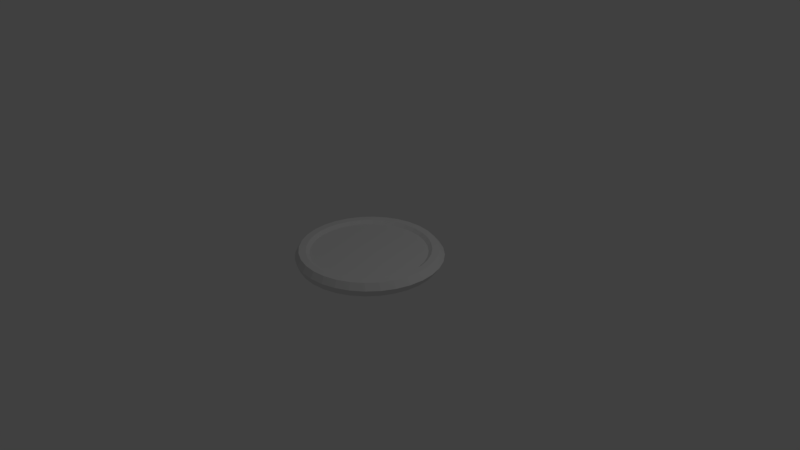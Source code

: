 # Source: PutterBlend.blend  (saved by Blender 2.78.0; exported with 4.5.12 LTS)
import bpy
from mathutils import Matrix  # noqa: F401  (used for matrix-valued properties, if any)

bpy.ops.wm.read_factory_settings(use_empty=True)
scene = bpy.context.scene
scene.name = 'Scene'

# ---- collections
col_collection_1 = bpy.data.collections.new('Collection 1'); scene.collection.children.link(col_collection_1)

# ---- world
world_world = bpy.data.worlds.new('World'); scene.world = world_world
world_world.color = (0.05088, 0.05088, 0.05088)
world_world.use_sun_shadow = False
world_world.sun_shadow_jitter_overblur = 0.0
world_world.cycles.sampling_method = 'MANUAL'

# ---- cameras
cam_camera = bpy.data.cameras.new('Camera')
cam_camera.clip_end = 100.0
cam_camera.lens = 35.0
cam_camera.sensor_width = 32.0
cam_camera.sensor_height = 18.0
cam_camera.ortho_scale = 7.314
cam_camera.dof.focus_distance = 0.0
cam_camera.dof.aperture_fstop = 128.0

# ---- lights
light_lamp = bpy.data.lights.new('Lamp', 'POINT')
light_lamp.transmission_factor = 0.0
light_lamp.cutoff_distance = 30.0
light_lamp.energy = 100.0
light_lamp.shadow_buffer_clip_start = 1.001
light_lamp.shadow_soft_size = 0.1
light_lamp.shadow_maximum_resolution = 0.006
light_lamp.use_absolute_resolution = True

# ---- meshes
me_cylinder = bpy.data.meshes.new('Cylinder')
me_cylinder.from_pydata([(-0.0002239, 0.9069, -0.08674), (1.288e-07, 0.7633, 0.04969), (0.1768, 0.8893, -0.08667), (0.1489, 0.7487, 0.04969), (0.3469, 0.8376, -0.08665), (0.2921, 0.7052, 0.04969), (0.5038, 0.7538, -0.08666), (0.4241, 0.6347, 0.04969), (0.6414, 0.6411, -0.08672), (0.5398, 0.5398, 0.04969), (0.7544, 0.5037, -0.08681), (0.6347, 0.4241, 0.04969), (0.8386, 0.3469, -0.08694), (0.7052, 0.2921, 0.04969), (0.8908, 0.1767, -0.0871), (0.7487, 0.1489, 0.04969), (0.9088, -0.0005921, -0.08728), (0.7633, 1.062e-07, 0.04969), (0.8919, -0.1781, -0.08747), (0.7487, -0.1489, 0.04969), (0.8408, -0.3491, -0.08767), (0.7052, -0.2921, 0.04969), (0.7572, -0.5069, -0.08787), (0.6347, -0.4241, 0.04969), (0.6444, -0.6455, -0.08805), (0.5398, -0.5398, 0.04969), (0.5065, -0.7594, -0.08821), (0.4241, -0.6347, 0.04969), (0.349, -0.8443, -0.08834), (0.2921, -0.7052, 0.04969), (0.1778, -0.8967, -0.08845), (0.1489, -0.7487, 0.04969), (-0.0004233, -0.9147, -0.08853), (-1.158e-07, -0.7633, 0.04969), (-0.1787, -0.8974, -0.08858), (-0.1489, -0.7487, 0.04969), (-0.3502, -0.8454, -0.0886), (-0.2921, -0.7052, 0.04969), (-0.5082, -0.7609, -0.08859), (-0.4241, -0.6347, 0.04969), (-0.6466, -0.6471, -0.08855), (-0.5398, -0.5398, 0.04969), (-0.7599, -0.5084, -0.08848), (-0.6347, -0.4241, 0.04969), (-0.8439, -0.3503, -0.08838), (-0.7052, -0.2921, 0.04969), (-0.8954, -0.1789, -0.08825), (-0.7487, -0.1489, 0.04969), (-0.9123, -0.0007823, -0.08809), (-0.7633, 8.088e-07, 0.04969), (-0.8941, 0.177, -0.08791), (-0.7487, 0.1489, 0.04969), (-0.8415, 0.3478, -0.08772), (-0.7052, 0.2921, 0.04969), (-0.7568, 0.5049, -0.08752), (-0.6347, 0.4241, 0.04969), (-0.6432, 0.6423, -0.08733), (-0.5398, 0.5398, 0.04969), (-0.5051, 0.7549, -0.08715), (-0.4241, 0.6347, 0.04969), (-0.3478, 0.8384, -0.08698), (-0.2921, 0.7052, 0.04969), (-0.1773, 0.8897, -0.08684), (-0.1489, 0.7487, 0.04969), (6.369e-09, 0.918, 0.04126), (0.1791, 0.9004, 0.04126), (0.3513, 0.8482, 0.04126), (0.51, 0.7633, 0.04126), (0.6492, 0.6492, 0.04126), (0.7633, 0.51, 0.04126), (0.8482, 0.3513, 0.04126), (0.9004, 0.1791, 0.04126), (0.918, 9.271e-08, 0.04126), (0.9004, -0.1791, 0.04126), (0.8482, -0.3513, 0.04126), (0.7633, -0.51, 0.04126), (0.6492, -0.6492, 0.04126), (0.51, -0.7633, 0.04126), (0.3513, -0.8482, 0.04126), (0.1791, -0.9004, 0.04126), (-2.928e-07, -0.918, 0.04126), (-0.1791, -0.9004, 0.04126), (-0.3513, -0.8482, 0.04126), (-0.51, -0.7633, 0.04126), (-0.6492, -0.6492, 0.04126), (-0.7633, -0.51, 0.04126), (-0.8482, -0.3513, 0.04126), (-0.9004, -0.1791, 0.04126), (-0.918, 9.099e-07, 0.04126), (-0.9004, 0.1791, 0.04126), (-0.8482, 0.3513, 0.04126), (-0.7633, 0.51, 0.04126), (-0.6492, 0.6492, 0.04126), (-0.51, 0.7633, 0.04126), (-0.3513, 0.8482, 0.04126), (-0.1791, 0.9004, 0.04126), (0.00422, 0.9723, 0.00672), (0.192, 0.9538, 0.00672), (0.3726, 0.899, 0.00672), (0.539, 0.81, 0.00672), (0.6849, 0.6903, 0.00672), (0.8046, 0.5445, 0.00672), (0.8935, 0.3781, 0.00672), (0.9483, 0.1975, 0.00672), (0.9668, 0.00971, 0.00672), (0.9483, -0.1781, 0.00672), (0.8935, -0.3586, 0.00672), (0.8046, -0.5251, 0.00672), (0.6849, -0.6709, 0.00672), (0.539, -0.7906, 0.00672), (0.3726, -0.8796, 0.00672), (0.192, -0.9344, 0.00672), (0.004219, -0.9528, 0.00672), (-0.1836, -0.9344, 0.00672), (-0.3641, -0.8796, 0.00672), (-0.5305, -0.7906, 0.00672), (-0.6764, -0.6709, 0.00672), (-0.7961, -0.5251, 0.00672), (-0.8851, -0.3586, 0.00672), (-0.9398, -0.1781, 0.00672), (-0.9583, 0.009711, 0.00672), (-0.9398, 0.1975, 0.00672), (-0.8851, 0.3781, 0.00672), (-0.7961, 0.5445, 0.00672), (-0.6764, 0.6903, 0.00672), (-0.5305, 0.81, 0.00672), (-0.3641, 0.899, 0.00672), (-0.1836, 0.9538, 0.00672), (-5.39e-05, 0.9021, 0.09342), (0.1759, 0.8847, 0.09347), (0.3452, 0.8333, 0.09349), (0.5012, 0.75, 0.09348), (0.6379, 0.6378, 0.09344), (0.7501, 0.5011, 0.09336), (0.8335, 0.3452, 0.09325), (0.8849, 0.1759, 0.09312), (0.9023, -0.000128, 0.09296), (0.885, -0.1762, 0.09279), (0.8338, -0.3455, 0.0926), (0.7504, -0.5016, 0.0924), (0.6382, -0.6384, 0.0922), (0.5015, -0.7507, 0.09202), (0.3454, -0.8342, 0.09185), (0.1761, -0.8856, 0.09171), (-6.869e-05, -0.903, 0.0916), (-0.1762, -0.8857, 0.09153), (-0.3456, -0.8343, 0.0915), (-0.5017, -0.7509, 0.09152), (-0.6385, -0.6386, 0.09158), (-0.7508, -0.5017, 0.09167), (-0.8342, -0.3456, 0.09181), (-0.8855, -0.1763, 0.09197), (-0.9028, -0.0001416, 0.09215), (-0.8853, 0.176, 0.09234), (-0.8339, 0.3453, 0.09254), (-0.7504, 0.5013, 0.09273), (-0.6381, 0.638, 0.09291), (-0.5014, 0.7501, 0.09308), (-0.3453, 0.8335, 0.09322), (-0.1761, 0.8848, 0.09333), (-2.64e-06, 0.8105, 0.08967), (0.1581, 0.7949, 0.08967), (0.3102, 0.7488, 0.08967), (0.4503, 0.6739, 0.08967), (0.5731, 0.5731, 0.08967), (0.6739, 0.4503, 0.08968), (0.7488, 0.3102, 0.08969), (0.795, 0.1581, 0.0897), (0.8105, -6.516e-06, 0.08971), (0.795, -0.1581, 0.08972), (0.7489, -0.3102, 0.08974), (0.674, -0.4503, 0.08975), (0.5732, -0.5732, 0.08977), (0.4504, -0.674, 0.08978), (0.3102, -0.7489, 0.08979), (0.1581, -0.7951, 0.0898), (-3.621e-06, -0.8107, 0.08981), (-0.1582, -0.7951, 0.08982), (-0.3102, -0.749, 0.08982), (-0.4504, -0.6741, 0.08982), (-0.5732, -0.5732, 0.08981), (-0.674, -0.4504, 0.08981), (-0.7489, -0.3102, 0.0898), (-0.7951, -0.1582, 0.08978), (-0.8106, -6.536e-06, 0.08977), (-0.795, 0.1581, 0.08976), (-0.7489, 0.3102, 0.08974), (-0.674, 0.4503, 0.08973), (-0.5731, 0.5731, 0.08971), (-0.4503, 0.6739, 0.0897), (-0.3102, 0.7488, 0.08969), (-0.1581, 0.7949, 0.08968)], [], [(160, 1, 3, 161), (161, 3, 5, 162), (162, 5, 7, 163), (163, 7, 9, 164), (164, 9, 11, 165), (165, 11, 13, 166), (166, 13, 15, 167), (167, 15, 17, 168), (168, 17, 19, 169), (169, 19, 21, 170), (170, 21, 23, 171), (171, 23, 25, 172), (172, 25, 27, 173), (173, 27, 29, 174), (174, 29, 31, 175), (175, 31, 33, 176), (176, 33, 35, 177), (177, 35, 37, 178), (178, 37, 39, 179), (179, 39, 41, 180), (180, 41, 43, 181), (181, 43, 45, 182), (182, 45, 47, 183), (183, 47, 49, 184), (184, 49, 51, 185), (185, 51, 53, 186), (186, 53, 55, 187), (187, 55, 57, 188), (188, 57, 59, 189), (189, 59, 61, 190), (3, 1, 63, 61, 59, 57, 55, 53, 51, 49, 47, 45, 43, 41, 39, 37, 35, 33, 31, 29, 27, 25, 23, 21, 19, 17, 15, 13, 11, 9, 7, 5), (190, 61, 63, 191), (191, 63, 1, 160), (8, 10, 69, 68), (64, 65, 66, 67, 68, 69, 70, 71, 72, 73, 74, 75, 76, 77, 78, 79, 80, 81, 82, 83, 84, 85, 86, 87, 88, 89, 90, 91, 92, 93, 94, 95), (26, 28, 78, 77), (44, 46, 87, 86), (0, 2, 65, 64), (62, 0, 64, 95), (18, 20, 74, 73), (36, 38, 83, 82), (54, 56, 92, 91), (10, 12, 70, 69), (28, 30, 79, 78), (46, 48, 88, 87), (2, 4, 66, 65), (20, 22, 75, 74), (38, 40, 84, 83), (56, 58, 93, 92), (12, 14, 71, 70), (30, 32, 80, 79), (48, 50, 89, 88), (4, 6, 67, 66), (22, 24, 76, 75), (40, 42, 85, 84), (58, 60, 94, 93), (14, 16, 72, 71), (32, 34, 81, 80), (50, 52, 90, 89), (6, 8, 68, 67), (24, 26, 77, 76), (42, 44, 86, 85), (60, 62, 95, 94), (16, 18, 73, 72), (34, 36, 82, 81), (52, 54, 91, 90), (62, 127, 96, 0), (60, 126, 127, 62), (58, 125, 126, 60), (56, 124, 125, 58), (54, 123, 124, 56), (52, 122, 123, 54), (50, 121, 122, 52), (48, 120, 121, 50), (46, 119, 120, 48), (44, 118, 119, 46), (42, 117, 118, 44), (40, 116, 117, 42), (38, 115, 116, 40), (36, 114, 115, 38), (34, 113, 114, 36), (32, 112, 113, 34), (30, 111, 112, 32), (28, 110, 111, 30), (26, 109, 110, 28), (24, 108, 109, 26), (22, 107, 108, 24), (20, 106, 107, 22), (18, 105, 106, 20), (16, 104, 105, 18), (14, 103, 104, 16), (12, 102, 103, 14), (10, 101, 102, 12), (8, 100, 101, 10), (6, 99, 100, 8), (4, 98, 99, 6), (2, 97, 98, 4), (0, 96, 97, 2), (127, 159, 128, 96), (126, 158, 159, 127), (125, 157, 158, 126), (124, 156, 157, 125), (123, 155, 156, 124), (122, 154, 155, 123), (121, 153, 154, 122), (120, 152, 153, 121), (119, 151, 152, 120), (118, 150, 151, 119), (117, 149, 150, 118), (116, 148, 149, 117), (115, 147, 148, 116), (114, 146, 147, 115), (113, 145, 146, 114), (112, 144, 145, 113), (111, 143, 144, 112), (110, 142, 143, 111), (109, 141, 142, 110), (108, 140, 141, 109), (107, 139, 140, 108), (106, 138, 139, 107), (105, 137, 138, 106), (104, 136, 137, 105), (103, 135, 136, 104), (102, 134, 135, 103), (101, 133, 134, 102), (100, 132, 133, 101), (99, 131, 132, 100), (98, 130, 131, 99), (97, 129, 130, 98), (96, 128, 129, 97), (159, 191, 160, 128), (158, 190, 191, 159), (157, 189, 190, 158), (156, 188, 189, 157), (155, 187, 188, 156), (154, 186, 187, 155), (153, 185, 186, 154), (152, 184, 185, 153), (151, 183, 184, 152), (150, 182, 183, 151), (149, 181, 182, 150), (148, 180, 181, 149), (147, 179, 180, 148), (146, 178, 179, 147), (145, 177, 178, 146), (144, 176, 177, 145), (143, 175, 176, 144), (142, 174, 175, 143), (141, 173, 174, 142), (140, 172, 173, 141), (139, 171, 172, 140), (138, 170, 171, 139), (137, 169, 170, 138), (136, 168, 169, 137), (135, 167, 168, 136), (134, 166, 167, 135), (133, 165, 166, 134), (132, 164, 165, 133), (131, 163, 164, 132), (130, 162, 163, 131), (129, 161, 162, 130), (128, 160, 161, 129)])
_uv = me_cylinder.uv_layers.new(name='UVMap')
_uv.uv.foreach_set('vector', [0.2879, 0.7427, 0.3038, 0.7237, 0.353, 0.7579, 0.3408, 0.7797, 0.3408, 0.7797, 0.353, 0.7579, 0.4081, 0.7816, 0.4004, 0.8057, 0.4004, 0.8057, 0.4081, 0.7816, 0.4667, 0.7942, 0.464, 0.8191, 0.464, 0.8191, 0.4667, 0.7942, 0.5264, 0.7949, 0.5287, 0.8197, 0.5287, 0.8197, 0.5264, 0.7949, 0.5848, 0.7838, 0.5918, 0.8076, 0.5918, 0.8076, 0.5848, 0.7838, 0.6398, 0.7616, 0.6513, 0.7836, 0.6513, 0.7836, 0.6398, 0.7616, 0.6893, 0.7292, 0.7048, 0.7485, 0.7048, 0.7485, 0.6893, 0.7292, 0.7315, 0.6879, 0.7505, 0.7037, 0.7505, 0.7037, 0.7315, 0.6879, 0.765, 0.6391, 0.7866, 0.651, 0.7866, 0.651, 0.765, 0.6391, 0.7882, 0.5846, 0.8117, 0.5922, 0.8117, 0.5922, 0.7882, 0.5846, 0.8005, 0.5273, 0.825, 0.5299, 0.825, 0.5299, 0.8005, 0.5273, 0.8011, 0.4685, 0.8258, 0.4662, 0.8258, 0.4662, 0.8011, 0.4685, 0.7902, 0.4105, 0.8139, 0.4035, 0.8139, 0.4035, 0.7902, 0.4105, 0.7681, 0.3558, 0.79, 0.3443, 0.79, 0.3443, 0.7681, 0.3558, 0.7358, 0.3066, 0.7549, 0.291, 0.7549, 0.291, 0.7358, 0.3066, 0.6945, 0.2648, 0.7101, 0.2458, 0.7101, 0.2458, 0.6945, 0.2648, 0.6459, 0.2319, 0.6575, 0.2104, 0.6575, 0.2104, 0.6459, 0.2319, 0.5921, 0.2092, 0.5993, 0.186, 0.5993, 0.186, 0.5921, 0.2092, 0.5348, 0.1973, 0.5375, 0.1728, 0.5375, 0.1728, 0.5348, 0.1973, 0.4759, 0.1965, 0.4739, 0.1719, 0.4739, 0.1719, 0.4759, 0.1965, 0.4177, 0.2071, 0.411, 0.1832, 0.411, 0.1832, 0.4177, 0.2071, 0.3626, 0.2286, 0.3514, 0.2064, 0.3514, 0.2064, 0.3626, 0.2286, 0.3128, 0.2604, 0.2975, 0.2409, 0.2975, 0.2409, 0.3128, 0.2604, 0.2702, 0.3013, 0.2514, 0.2852, 0.2514, 0.2852, 0.2702, 0.3013, 0.2364, 0.3497, 0.2149, 0.3376, 0.2149, 0.3376, 0.2364, 0.3497, 0.2129, 0.4038, 0.1894, 0.3961, 0.1894, 0.3961, 0.2129, 0.4038, 0.2004, 0.4614, 0.1759, 0.4584, 0.1759, 0.4584, 0.2004, 0.4614, 0.1993, 0.5202, 0.1748, 0.5221, 0.1748, 0.5221, 0.1993, 0.5202, 0.2097, 0.5779, 0.1861, 0.5845, 0.1861, 0.5845, 0.2097, 0.5779, 0.2311, 0.6325, 0.2092, 0.6436, 0.353, 0.7579, 0.3038, 0.7237, 0.2629, 0.6817, 0.2311, 0.6325, 0.2097, 0.5779, 0.1993, 0.5202, 0.2004, 0.4614, 0.2129, 0.4038, 0.2364, 0.3497, 0.2702, 0.3013, 0.3128, 0.2604, 0.3626, 0.2286, 0.4177, 0.2071, 0.4759, 0.1965, 0.5348, 0.1973, 0.5921, 0.2092, 0.6459, 0.2319, 0.6945, 0.2648, 0.7358, 0.3066, 0.7681, 0.3558, 0.7902, 0.4105, 0.8011, 0.4685, 0.8005, 0.5273, 0.7882, 0.5846, 0.765, 0.6391, 0.7315, 0.6879, 0.6893, 0.7292, 0.6398, 0.7616, 0.5848, 0.7838, 0.5264, 0.7949, 0.4667, 0.7942, 0.4081, 0.7816, 0.2092, 0.6436, 0.2311, 0.6325, 0.2629, 0.6817, 0.2436, 0.6969, 0.2436, 0.6969, 0.2629, 0.6817, 0.3038, 0.7237, 0.2879, 0.7427, 0.9239, 0.06146, 0.9287, 0.06916, 0.9231, 0.07183, 0.9189, 0.06517, 0.8921, 0.05006, 0.8997, 0.05169, 0.907, 0.05487, 0.9135, 0.05944, 0.9189, 0.06517, 0.9231, 0.07183, 0.926, 0.07918, 0.9274, 0.08695, 0.9274, 0.09482, 0.9259, 0.1025, 0.9231, 0.1097, 0.9189, 0.1162, 0.9134, 0.1216, 0.907, 0.1259, 0.8999, 0.1288, 0.8923, 0.1302, 0.8845, 0.1301, 0.877, 0.1284, 0.87, 0.1253, 0.8638, 0.1209, 0.8583, 0.1153, 0.854, 0.1087, 0.851, 0.1014, 0.8495, 0.09365, 0.8494, 0.08577, 0.8509, 0.07806, 0.8537, 0.07081, 0.858, 0.0643, 0.8634, 0.05877, 0.8698, 0.05444, 0.8769, 0.05147, 0.8844, 0.04999, 0.9098, 0.1313, 0.9015, 0.1347, 0.8999, 0.1288, 0.907, 0.1259, 0.8452, 0.1033, 0.8434, 0.09439, 0.8495, 0.09365, 0.851, 0.1014, 0.8926, 0.044, 0.9015, 0.04573, 0.8997, 0.05169, 0.8921, 0.05006, 0.8837, 0.044, 0.8926, 0.044, 0.8921, 0.05006, 0.8844, 0.04999, 0.9318, 0.1043, 0.9284, 0.1126, 0.9231, 0.1097, 0.9259, 0.1025, 0.8672, 0.1304, 0.8599, 0.1255, 0.8638, 0.1209, 0.87, 0.1253, 0.8532, 0.06058, 0.8594, 0.05419, 0.8634, 0.05877, 0.858, 0.0643, 0.9287, 0.06916, 0.9319, 0.0776, 0.926, 0.07918, 0.9231, 0.07183, 0.9015, 0.1347, 0.8926, 0.1363, 0.8923, 0.1302, 0.8999, 0.1288, 0.8434, 0.09439, 0.8433, 0.08533, 0.8494, 0.08577, 0.8495, 0.09365, 0.9015, 0.04573, 0.9101, 0.04922, 0.907, 0.05487, 0.8997, 0.05169, 0.9284, 0.1126, 0.9235, 0.1201, 0.9189, 0.1162, 0.9231, 0.1097, 0.8599, 0.1255, 0.8536, 0.1192, 0.8583, 0.1153, 0.8638, 0.1209, 0.8594, 0.05419, 0.8668, 0.04918, 0.8698, 0.05444, 0.8634, 0.05877, 0.9319, 0.0776, 0.9335, 0.08649, 0.9274, 0.08695, 0.926, 0.07918, 0.8926, 0.1363, 0.8837, 0.136, 0.8845, 0.1301, 0.8923, 0.1302, 0.8433, 0.08533, 0.845, 0.07646, 0.8509, 0.07806, 0.8494, 0.08577, 0.9101, 0.04922, 0.9177, 0.05476, 0.9135, 0.05944, 0.907, 0.05487, 0.9235, 0.1201, 0.9172, 0.1264, 0.9134, 0.1216, 0.9189, 0.1162, 0.8536, 0.1192, 0.8486, 0.1117, 0.854, 0.1087, 0.8583, 0.1153, 0.8668, 0.04918, 0.875, 0.04574, 0.8769, 0.05147, 0.8698, 0.05444, 0.9335, 0.08649, 0.9335, 0.09551, 0.9274, 0.09482, 0.9274, 0.08695, 0.8837, 0.136, 0.8751, 0.134, 0.877, 0.1284, 0.8845, 0.1301, 0.845, 0.07646, 0.8483, 0.0681, 0.8537, 0.07081, 0.8509, 0.07806, 0.9177, 0.05476, 0.9239, 0.06146, 0.9189, 0.06517, 0.9135, 0.05944, 0.9172, 0.1264, 0.9098, 0.1313, 0.907, 0.1259, 0.9134, 0.1216, 0.8486, 0.1117, 0.8452, 0.1033, 0.851, 0.1014, 0.854, 0.1087, 0.875, 0.04574, 0.8837, 0.044, 0.8844, 0.04999, 0.8769, 0.05147, 0.9335, 0.09551, 0.9318, 0.1043, 0.9259, 0.1025, 0.9274, 0.09482, 0.8751, 0.134, 0.8672, 0.1304, 0.87, 0.1253, 0.877, 0.1284, 0.8483, 0.0681, 0.8532, 0.06058, 0.858, 0.0643, 0.8537, 0.07081, 0.1365, 0.7805, 0.1805, 0.7504, 0.2351, 0.8077, 0.1977, 0.8468, 0.0892, 0.7043, 0.1379, 0.684, 0.1805, 0.7504, 0.1365, 0.7805, 0.05747, 0.6206, 0.1087, 0.6108, 0.1379, 0.684, 0.0892, 0.7043, 0.04253, 0.5323, 0.09424, 0.5332, 0.1087, 0.6108, 0.05747, 0.6206, 0.04504, 0.4428, 0.09503, 0.454, 0.09424, 0.5332, 0.04253, 0.5323, 0.06498, 0.3555, 0.1113, 0.3761, 0.09503, 0.454, 0.04504, 0.4428, 0.1016, 0.2738, 0.1426, 0.3028, 0.1113, 0.3761, 0.06498, 0.3555, 0.1536, 0.2009, 0.1878, 0.2368, 0.1426, 0.3028, 0.1016, 0.2738, 0.2187, 0.1398, 0.2452, 0.181, 0.1878, 0.2368, 0.1536, 0.2009, 0.2943, 0.09267, 0.3126, 0.1376, 0.2452, 0.181, 0.2187, 0.1398, 0.3773, 0.06132, 0.3872, 0.1083, 0.3126, 0.1376, 0.2943, 0.09267, 0.4645, 0.04683, 0.4658, 0.09427, 0.3872, 0.1083, 0.3773, 0.06132, 0.552, 0.04959, 0.5453, 0.09579, 0.4658, 0.09427, 0.4645, 0.04683, 0.636, 0.06886, 0.6226, 0.1119, 0.5453, 0.09579, 0.552, 0.04959, 0.716, 0.1009, 0.6953, 0.1428, 0.6226, 0.1119, 0.636, 0.06886, 0.7895, 0.1488, 0.7613, 0.187, 0.6953, 0.1428, 0.716, 0.1009, 0.8527, 0.2108, 0.8176, 0.2437, 0.7613, 0.187, 0.7895, 0.1488, 0.9025, 0.2845, 0.8615, 0.3107, 0.8176, 0.2437, 0.8527, 0.2108, 0.9368, 0.3668, 0.8912, 0.3851, 0.8615, 0.3107, 0.9025, 0.2845, 0.9542, 0.4543, 0.9055, 0.4638, 0.8912, 0.3851, 0.9368, 0.3668, 0.9542, 0.5436, 0.9041, 0.5435, 0.9055, 0.4638, 0.9542, 0.4543, 0.9369, 0.6312, 0.8871, 0.6213, 0.9041, 0.5435, 0.9542, 0.5436, 0.9029, 0.7141, 0.8554, 0.6942, 0.8871, 0.6213, 0.9369, 0.6312, 0.8533, 0.789, 0.8102, 0.7597, 0.8554, 0.6942, 0.9029, 0.7141, 0.7898, 0.8531, 0.7532, 0.8151, 0.8102, 0.7597, 0.8533, 0.789, 0.7149, 0.9038, 0.6866, 0.8586, 0.7532, 0.8151, 0.7898, 0.8531, 0.6313, 0.9391, 0.6128, 0.8885, 0.6866, 0.8586, 0.7149, 0.9038, 0.5419, 0.9578, 0.5343, 0.9037, 0.6128, 0.8885, 0.6313, 0.9391, 0.4496, 0.959, 0.4538, 0.9034, 0.5343, 0.9037, 0.5419, 0.9578, 0.3565, 0.9421, 0.3745, 0.8864, 0.4538, 0.9034, 0.4496, 0.959, 0.2713, 0.9013, 0.3005, 0.854, 0.3745, 0.8864, 0.3565, 0.9421, 0.1977, 0.8468, 0.2351, 0.8077, 0.3005, 0.854, 0.2713, 0.9013, 0.1805, 0.7504, 0.2147, 0.7196, 0.2638, 0.7709, 0.2351, 0.8077, 0.1379, 0.684, 0.1766, 0.6601, 0.2147, 0.7196, 0.1805, 0.7504, 0.1087, 0.6108, 0.1508, 0.5944, 0.1766, 0.6601, 0.1379, 0.684, 0.09424, 0.5332, 0.1382, 0.5249, 0.1508, 0.5944, 0.1087, 0.6108, 0.09503, 0.454, 0.1393, 0.4541, 0.1382, 0.5249, 0.09424, 0.5332, 0.1113, 0.3761, 0.1543, 0.3847, 0.1393, 0.4541, 0.09503, 0.454, 0.1426, 0.3028, 0.1826, 0.3195, 0.1543, 0.3847, 0.1113, 0.3761, 0.1878, 0.2368, 0.2232, 0.261, 0.1826, 0.3195, 0.1426, 0.3028, 0.2452, 0.181, 0.2746, 0.2116, 0.2232, 0.261, 0.1878, 0.2368, 0.3126, 0.1376, 0.3347, 0.1732, 0.2746, 0.2116, 0.2452, 0.181, 0.3872, 0.1083, 0.4011, 0.1473, 0.3347, 0.1732, 0.3126, 0.1376, 0.4658, 0.09427, 0.4711, 0.1349, 0.4011, 0.1473, 0.3872, 0.1083, 0.5453, 0.09579, 0.5418, 0.1362, 0.4711, 0.1349, 0.4658, 0.09427, 0.6226, 0.1119, 0.6104, 0.1507, 0.5418, 0.1362, 0.5453, 0.09579, 0.6953, 0.1428, 0.6749, 0.1779, 0.6104, 0.1507, 0.6226, 0.1119, 0.7613, 0.187, 0.7336, 0.2172, 0.6749, 0.1779, 0.6953, 0.1428, 0.8176, 0.2437, 0.7836, 0.2675, 0.7336, 0.2172, 0.7613, 0.187, 0.8615, 0.3107, 0.8228, 0.3269, 0.7836, 0.2675, 0.8176, 0.2437, 0.8912, 0.3851, 0.8495, 0.3929, 0.8228, 0.3269, 0.8615, 0.3107, 0.9055, 0.4638, 0.8627, 0.4628, 0.8495, 0.3929, 0.8912, 0.3851, 0.9041, 0.5435, 0.8618, 0.5339, 0.8627, 0.4628, 0.9055, 0.4638, 0.8871, 0.6213, 0.847, 0.6033, 0.8618, 0.5339, 0.9041, 0.5435, 0.8554, 0.6942, 0.819, 0.6687, 0.847, 0.6033, 0.8871, 0.6213, 0.8102, 0.7597, 0.7789, 0.7274, 0.819, 0.6687, 0.8554, 0.6942, 0.7532, 0.8151, 0.7281, 0.7772, 0.7789, 0.7274, 0.8102, 0.7597, 0.6866, 0.8586, 0.6685, 0.8163, 0.7281, 0.7772, 0.7532, 0.8151, 0.6128, 0.8885, 0.6024, 0.8431, 0.6685, 0.8163, 0.6866, 0.8586, 0.5343, 0.9037, 0.5321, 0.8567, 0.6024, 0.8431, 0.6128, 0.8885, 0.4538, 0.9034, 0.4601, 0.8563, 0.5321, 0.8567, 0.5343, 0.9037, 0.3745, 0.8864, 0.389, 0.8413, 0.4601, 0.8563, 0.4538, 0.9034, 0.3005, 0.854, 0.3225, 0.8122, 0.389, 0.8413, 0.3745, 0.8864, 0.2351, 0.8077, 0.2638, 0.7709, 0.3225, 0.8122, 0.3005, 0.854, 0.2147, 0.7196, 0.2436, 0.6969, 0.2879, 0.7427, 0.2638, 0.7709, 0.1766, 0.6601, 0.2092, 0.6436, 0.2436, 0.6969, 0.2147, 0.7196, 0.1508, 0.5944, 0.1861, 0.5845, 0.2092, 0.6436, 0.1766, 0.6601, 0.1382, 0.5249, 0.1748, 0.5221, 0.1861, 0.5845, 0.1508, 0.5944, 0.1393, 0.4541, 0.1759, 0.4584, 0.1748, 0.5221, 0.1382, 0.5249, 0.1543, 0.3847, 0.1894, 0.3961, 0.1759, 0.4584, 0.1393, 0.4541, 0.1826, 0.3195, 0.2149, 0.3376, 0.1894, 0.3961, 0.1543, 0.3847, 0.2232, 0.261, 0.2514, 0.2852, 0.2149, 0.3376, 0.1826, 0.3195, 0.2746, 0.2116, 0.2975, 0.2409, 0.2514, 0.2852, 0.2232, 0.261, 0.3347, 0.1732, 0.3514, 0.2064, 0.2975, 0.2409, 0.2746, 0.2116, 0.4011, 0.1473, 0.411, 0.1832, 0.3514, 0.2064, 0.3347, 0.1732, 0.4711, 0.1349, 0.4739, 0.1719, 0.411, 0.1832, 0.4011, 0.1473, 0.5418, 0.1362, 0.5375, 0.1728, 0.4739, 0.1719, 0.4711, 0.1349, 0.6104, 0.1507, 0.5993, 0.186, 0.5375, 0.1728, 0.5418, 0.1362, 0.6749, 0.1779, 0.6575, 0.2104, 0.5993, 0.186, 0.6104, 0.1507, 0.7336, 0.2172, 0.7101, 0.2458, 0.6575, 0.2104, 0.6749, 0.1779, 0.7836, 0.2675, 0.7549, 0.291, 0.7101, 0.2458, 0.7336, 0.2172, 0.8228, 0.3269, 0.79, 0.3443, 0.7549, 0.291, 0.7836, 0.2675, 0.8495, 0.3929, 0.8139, 0.4035, 0.79, 0.3443, 0.8228, 0.3269, 0.8627, 0.4628, 0.8258, 0.4662, 0.8139, 0.4035, 0.8495, 0.3929, 0.8618, 0.5339, 0.825, 0.5299, 0.8258, 0.4662, 0.8627, 0.4628, 0.847, 0.6033, 0.8117, 0.5922, 0.825, 0.5299, 0.8618, 0.5339, 0.819, 0.6687, 0.7866, 0.651, 0.8117, 0.5922, 0.847, 0.6033, 0.7789, 0.7274, 0.7505, 0.7037, 0.7866, 0.651, 0.819, 0.6687, 0.7281, 0.7772, 0.7048, 0.7485, 0.7505, 0.7037, 0.7789, 0.7274, 0.6685, 0.8163, 0.6513, 0.7836, 0.7048, 0.7485, 0.7281, 0.7772, 0.6024, 0.8431, 0.5918, 0.8076, 0.6513, 0.7836, 0.6685, 0.8163, 0.5321, 0.8567, 0.5287, 0.8197, 0.5918, 0.8076, 0.6024, 0.8431, 0.4601, 0.8563, 0.464, 0.8191, 0.5287, 0.8197, 0.5321, 0.8567, 0.389, 0.8413, 0.4004, 0.8057, 0.464, 0.8191, 0.4601, 0.8563, 0.3225, 0.8122, 0.3408, 0.7797, 0.4004, 0.8057, 0.389, 0.8413, 0.2638, 0.7709, 0.2879, 0.7427, 0.3408, 0.7797, 0.3225, 0.8122])
me_cylinder.use_remesh_preserve_volume = False
me_cylinder.use_remesh_preserve_attributes = False
me_cylinder.use_mirror_vertex_groups = False
me_cylinder.update()

# ---- objects
ob_cylinder = bpy.data.objects.new('Cylinder', me_cylinder)
ob_lamp = bpy.data.objects.new('Lamp', light_lamp)
ob_camera = bpy.data.objects.new('Camera', cam_camera)

# ---- transforms, parenting, visibility, modifiers, constraints
ob_cylinder.location = (0.0, 0.0, 0.0)
ob_cylinder.lineart.crease_threshold = 0.0
ob_lamp.location = (4.076, 1.005, 5.904)
ob_lamp.rotation_euler = (0.6503, 0.05522, 1.866)
ob_lamp.lock_rotations_4d = False
ob_lamp.empty_display_type = 'ARROWS'
ob_lamp.color = (0.0, 0.0, 0.0, 0.0)
ob_lamp.lineart.crease_threshold = 0.0
ob_camera.location = (7.481, -6.508, 5.344)
ob_camera.rotation_euler = (1.109, 0.0, 0.8149)
ob_camera.lock_rotations_4d = False
ob_camera.empty_display_type = 'ARROWS'
ob_camera.color = (0.0, 0.0, 0.0, 0.0)
ob_camera.display_type = 'WIRE'
ob_camera.lineart.crease_threshold = 0.0

# ---- collection membership
col_collection_1.objects.link(ob_cylinder)
col_collection_1.objects.link(ob_lamp)
col_collection_1.objects.link(ob_camera)

# ---- scene / render settings (as saved in the file)
scene.camera = ob_camera
scene.frame_start = 1; scene.frame_end = 250; scene.frame_set(1)
scene.render.engine = 'BLENDER_EEVEE_NEXT'
scene.render.resolution_percentage = 50
scene.render.dither_intensity = 0.0
scene.cycles.use_denoising = False
scene.cycles.samples = 128
scene.cycles.sampling_pattern = 'TABULATED_SOBOL'
scene.cycles.light_sampling_threshold = 0.0
scene.cycles.use_adaptive_sampling = False
scene.cycles.use_light_tree = False
scene.cycles.blur_glossy = 0.0
scene.cycles.sample_clamp_indirect = 0.0
scene.view_settings.view_transform = 'Standard'
bpy.context.view_layer.update()
